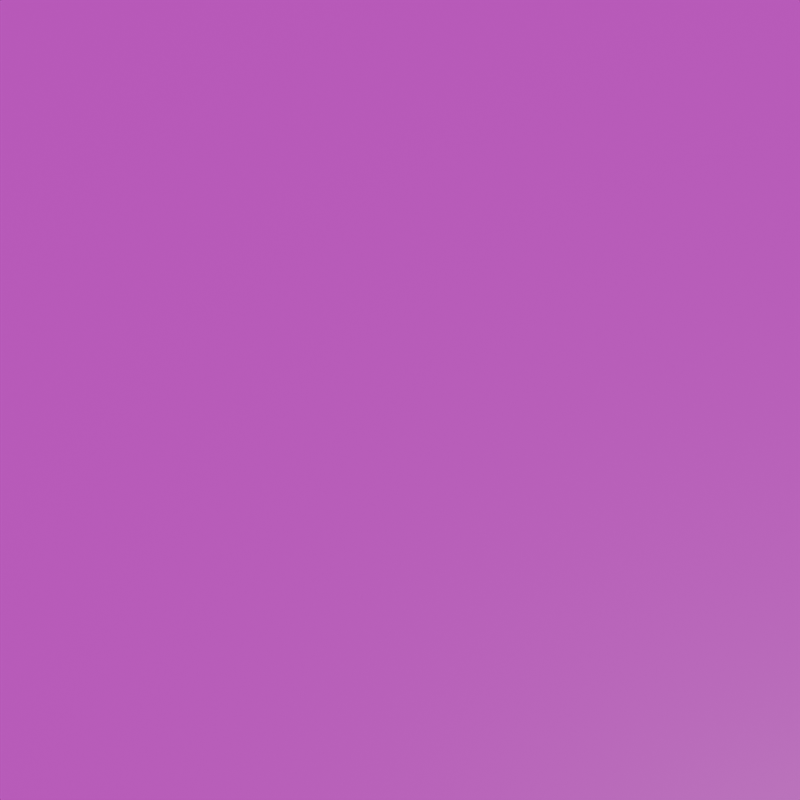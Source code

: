 # Source: texture_so.blend  (saved by Blender 5.1.29; exported with 4.5.12 LTS)
import bpy
from mathutils import Matrix  # noqa: F401  (used for matrix-valued properties, if any)

bpy.ops.wm.read_factory_settings(use_empty=True)
scene = bpy.context.scene
scene.name = 'Scene'

# ---- collections
col_collection = bpy.data.collections.new('Collection'); scene.collection.children.link(col_collection)

# ---- images (referenced by path relative to the original .blend; pixels are not part of the script)
import os
ASSET_DIR = os.environ.get("B2B_ASSET_DIR", "")  # directory of the original .blend (textures are referenced by path, not embedded)
HERE = os.path.dirname(os.path.abspath(__file__))  # packed textures are extracted next to this script under _unpacked/

def load_image(name, relpath, width, height, colorspace="sRGB"):
    """Load a texture the original file referenced (path relative to the .blend, or extracted next to this script)."""
    p = next((c for c in (os.path.join(HERE, relpath), os.path.join(ASSET_DIR, relpath)) if relpath and os.path.exists(c)), "")
    if p:
        img = bpy.data.images.load(p, check_existing=True)
        img.name = name
    else:  # same state as the original file: an image datablock whose file is absent (Cycles renders it pink)
        img = bpy.data.images.new(name, width, height)
        img.source = "FILE"
        img.filepath = "//" + (relpath or name)
    img.colorspace_settings.name = colorspace
    return img
img_piege_bas_bord = load_image('piege bas bord', 'textures/piege bas bord.png', 1024, 1024, 'sRGB')

# ---- materials (node trees are filled in below, after node groups)
mat_material_001 = bpy.data.materials.new('Material.001')

# ---- material node trees
mat_material_001.use_nodes = True; mat_material_001.node_tree.nodes.clear()
_N = mat_material_001.node_tree.nodes; _L = mat_material_001.node_tree.links
n0 = _N.new('ShaderNodeBsdfPrincipled'); n0.name = 'Principled BSDF'; n0.location = (-200, 100)
n1 = _N.new('ShaderNodeOutputMaterial'); n1.name = 'Material Output'; n1.location = (200, 100)
n2 = _N.new('ShaderNodeTexImage'); n2.name = 'Image Texture'; n2.location = (-563, 37)
n2.image = img_piege_bas_bord
_L.new(n0.outputs[0], n1.inputs[0])
_L.new(n2.outputs[0], n0.inputs[0])
n1.is_active_output = True

# ---- world
world_world = bpy.data.worlds.new('World'); scene.world = world_world
world_world.use_nodes = True; world_world.node_tree.nodes.clear()
_N = world_world.node_tree.nodes; _L = world_world.node_tree.links
n0 = _N.new('ShaderNodeOutputWorld'); n0.name = 'World Output'; n0.location = (200, 100)
n1 = _N.new('ShaderNodeBackground'); n1.name = 'Background'; n1.location = (-200, 100)
n1.inputs[0].default_value = (0.05088, 0.05088, 0.05088, 1.0)
_L.new(n1.outputs[0], n0.inputs[0])
n0.is_active_output = True
world_world.color = (0.05088, 0.05088, 0.05088)
world_world.sun_shadow_jitter_overblur = 0.0

# ---- cameras
cam_camera_001 = bpy.data.cameras.new('Camera.001')

# ---- meshes
me_plane = bpy.data.meshes.new('Plane')
me_plane.from_pydata([(-1.0, -1.0, 0.0), (1.0, -1.0, 0.0), (-1.0, 1.0, 0.0), (1.0, 1.0, 0.0)], [], [(0, 1, 3, 2)])
_uv = me_plane.uv_layers.new(name='UVMap')
_uv.uv.foreach_set('vector', [0.0, 0.0, 1.0, 0.0, 1.0, 1.0, 0.0, 1.0])
me_plane.materials.append(mat_material_001)
me_plane.update()

# ---- objects
ob_plane = bpy.data.objects.new('Plane', me_plane)
ob_camera = bpy.data.objects.new('Camera', cam_camera_001)

# ---- transforms, parenting, visibility, modifiers, constraints
ob_plane.location = (0.0, 0.0, 0.0)
ob_plane.scale = (0.7126, 0.7126, 0.7126)
ob_camera.location = (0.0, 0.0, 1.964)

# ---- collection membership
col_collection.objects.link(ob_plane)
col_collection.objects.link(ob_camera)

# ---- scene / render settings (as saved in the file)
scene.camera = ob_camera
scene.frame_start = 1; scene.frame_end = 250; scene.frame_set(1)
scene.render.engine = 'BLENDER_EEVEE_NEXT'
scene.render.resolution_x = 256
scene.render.resolution_y = 256
scene.render.bake_bias = 0.0
scene.render.bake_samples = 0
scene.cycles.sampling_pattern = 'TABULATED_SOBOL'
scene.eevee.use_volume_custom_range = False
bpy.context.view_layer.update()

# ---- added for rendering (the .blend has no usable light): sun
light_auto_sun = bpy.data.lights.new('AutoSun', 'SUN')
light_auto_sun.energy = 3.0
light_auto_sun.angle = 0.0523599
ob_auto_sun = bpy.data.objects.new('AutoSun', light_auto_sun)
scene.collection.objects.link(ob_auto_sun)
ob_auto_sun.rotation_euler = (0.872665, 0.174533, 0.523599)
bpy.context.view_layer.update()
